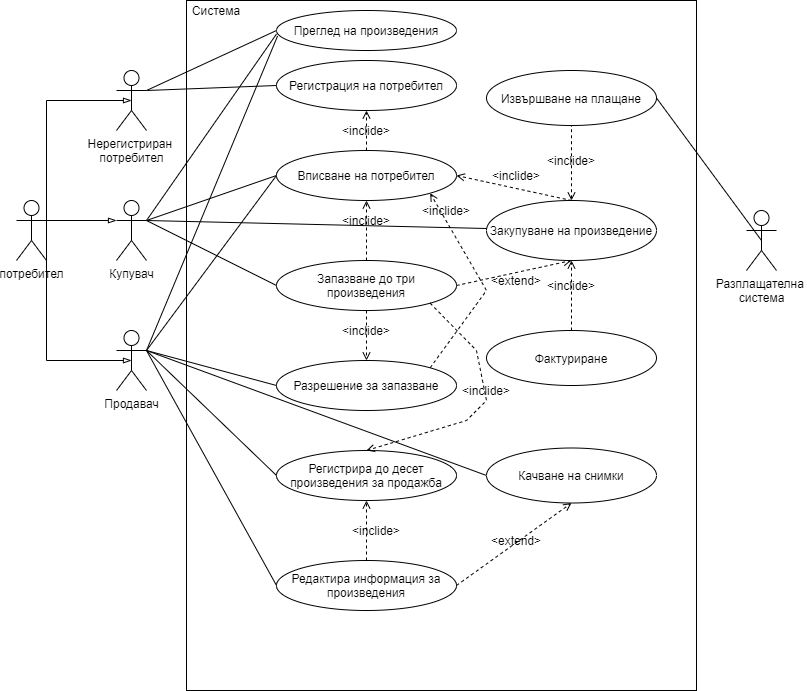

The diagram above was exported from draw.io. Its source (the exported page's mxGraphModel, read from the mxfile embedded in the PNG):
<mxGraphModel dx="1422" dy="737" grid="1" gridSize="10" guides="1" tooltips="1" connect="1" arrows="1" fold="1" page="1" pageScale="1" pageWidth="850" pageHeight="1100" math="0" shadow="0">
  <root>
    <mxCell id="0" />
    <mxCell id="1" parent="0" />
    <mxCell id="Fi2iAiX68ixalLvmXJ01-2" value="" style="rounded=0;whiteSpace=wrap;html=1;" parent="1" vertex="1">
      <mxGeometry x="200" y="160" width="510" height="690" as="geometry" />
    </mxCell>
    <mxCell id="Fi2iAiX68ixalLvmXJ01-3" value="Система" style="text;html=1;strokeColor=none;fillColor=none;align=center;verticalAlign=middle;whiteSpace=wrap;rounded=0;" parent="1" vertex="1">
      <mxGeometry x="210" y="160" width="40" height="20" as="geometry" />
    </mxCell>
    <mxCell id="Fi2iAiX68ixalLvmXJ01-15" style="rounded=0;orthogonalLoop=1;jettySize=auto;html=1;exitX=1;exitY=0.3333333333333333;exitDx=0;exitDy=0;exitPerimeter=0;endArrow=none;endFill=0;entryX=0;entryY=0.5;entryDx=0;entryDy=0;" parent="1" source="Fi2iAiX68ixalLvmXJ01-4" target="Fi2iAiX68ixalLvmXJ01-14" edge="1">
      <mxGeometry relative="1" as="geometry" />
    </mxCell>
    <mxCell id="Fi2iAiX68ixalLvmXJ01-20" style="edgeStyle=none;rounded=0;orthogonalLoop=1;jettySize=auto;html=1;exitX=1;exitY=0.3333333333333333;exitDx=0;exitDy=0;exitPerimeter=0;entryX=0;entryY=0.5;entryDx=0;entryDy=0;endArrow=none;endFill=0;" parent="1" source="Fi2iAiX68ixalLvmXJ01-4" target="Fi2iAiX68ixalLvmXJ01-19" edge="1">
      <mxGeometry relative="1" as="geometry" />
    </mxCell>
    <mxCell id="Fi2iAiX68ixalLvmXJ01-4" value="Нерегистриран&amp;nbsp;&lt;br&gt;потребител" style="shape=umlActor;verticalLabelPosition=bottom;verticalAlign=top;html=1;outlineConnect=0;" parent="1" vertex="1">
      <mxGeometry x="130" y="230" width="30" height="60" as="geometry" />
    </mxCell>
    <mxCell id="Fi2iAiX68ixalLvmXJ01-17" style="edgeStyle=none;rounded=0;orthogonalLoop=1;jettySize=auto;html=1;exitX=1;exitY=0.3333333333333333;exitDx=0;exitDy=0;exitPerimeter=0;entryX=0.006;entryY=0.638;entryDx=0;entryDy=0;entryPerimeter=0;endArrow=none;endFill=0;" parent="1" source="Fi2iAiX68ixalLvmXJ01-5" target="Fi2iAiX68ixalLvmXJ01-14" edge="1">
      <mxGeometry relative="1" as="geometry" />
    </mxCell>
    <mxCell id="Fi2iAiX68ixalLvmXJ01-23" style="edgeStyle=none;rounded=0;orthogonalLoop=1;jettySize=auto;html=1;exitX=1;exitY=0.3333333333333333;exitDx=0;exitDy=0;exitPerimeter=0;entryX=0;entryY=0.5;entryDx=0;entryDy=0;endArrow=none;endFill=0;" parent="1" source="Fi2iAiX68ixalLvmXJ01-5" target="Fi2iAiX68ixalLvmXJ01-21" edge="1">
      <mxGeometry relative="1" as="geometry" />
    </mxCell>
    <mxCell id="Fi2iAiX68ixalLvmXJ01-31" style="edgeStyle=none;rounded=0;orthogonalLoop=1;jettySize=auto;html=1;exitX=1;exitY=0.3333333333333333;exitDx=0;exitDy=0;exitPerimeter=0;entryX=0;entryY=0.5;entryDx=0;entryDy=0;endArrow=none;endFill=0;" parent="1" source="Fi2iAiX68ixalLvmXJ01-5" target="Fi2iAiX68ixalLvmXJ01-30" edge="1">
      <mxGeometry relative="1" as="geometry" />
    </mxCell>
    <mxCell id="Fi2iAiX68ixalLvmXJ01-40" style="edgeStyle=none;rounded=0;orthogonalLoop=1;jettySize=auto;html=1;entryX=0;entryY=0.5;entryDx=0;entryDy=0;endArrow=none;endFill=0;" parent="1" target="Fi2iAiX68ixalLvmXJ01-38" edge="1">
      <mxGeometry relative="1" as="geometry">
        <mxPoint x="160" y="510" as="sourcePoint" />
      </mxGeometry>
    </mxCell>
    <mxCell id="Fi2iAiX68ixalLvmXJ01-41" style="edgeStyle=none;rounded=0;orthogonalLoop=1;jettySize=auto;html=1;exitX=1;exitY=0.3333333333333333;exitDx=0;exitDy=0;exitPerimeter=0;entryX=0;entryY=0.5;entryDx=0;entryDy=0;endArrow=none;endFill=0;" parent="1" source="Fi2iAiX68ixalLvmXJ01-5" target="Fi2iAiX68ixalLvmXJ01-39" edge="1">
      <mxGeometry relative="1" as="geometry" />
    </mxCell>
    <mxCell id="Fi2iAiX68ixalLvmXJ01-46" style="edgeStyle=none;rounded=0;orthogonalLoop=1;jettySize=auto;html=1;exitX=1;exitY=0.3333333333333333;exitDx=0;exitDy=0;exitPerimeter=0;entryX=0;entryY=0.5;entryDx=0;entryDy=0;endArrow=none;endFill=0;" parent="1" source="Fi2iAiX68ixalLvmXJ01-5" target="Fi2iAiX68ixalLvmXJ01-45" edge="1">
      <mxGeometry relative="1" as="geometry" />
    </mxCell>
    <mxCell id="Fi2iAiX68ixalLvmXJ01-5" value="Продавач" style="shape=umlActor;verticalLabelPosition=bottom;verticalAlign=top;html=1;outlineConnect=0;" parent="1" vertex="1">
      <mxGeometry x="130" y="490" width="30" height="60" as="geometry" />
    </mxCell>
    <mxCell id="Fi2iAiX68ixalLvmXJ01-16" style="rounded=0;orthogonalLoop=1;jettySize=auto;html=1;exitX=1;exitY=0.3333333333333333;exitDx=0;exitDy=0;exitPerimeter=0;entryX=0;entryY=0.588;entryDx=0;entryDy=0;endArrow=none;endFill=0;entryPerimeter=0;" parent="1" source="Fi2iAiX68ixalLvmXJ01-6" target="Fi2iAiX68ixalLvmXJ01-14" edge="1">
      <mxGeometry relative="1" as="geometry" />
    </mxCell>
    <mxCell id="Fi2iAiX68ixalLvmXJ01-22" style="edgeStyle=none;rounded=0;orthogonalLoop=1;jettySize=auto;html=1;exitX=1;exitY=0.3333333333333333;exitDx=0;exitDy=0;exitPerimeter=0;entryX=0;entryY=0.5;entryDx=0;entryDy=0;endArrow=none;endFill=0;" parent="1" source="Fi2iAiX68ixalLvmXJ01-6" target="Fi2iAiX68ixalLvmXJ01-21" edge="1">
      <mxGeometry relative="1" as="geometry" />
    </mxCell>
    <mxCell id="Fi2iAiX68ixalLvmXJ01-27" style="edgeStyle=none;rounded=0;orthogonalLoop=1;jettySize=auto;html=1;exitX=1;exitY=0.3333333333333333;exitDx=0;exitDy=0;exitPerimeter=0;entryX=0;entryY=0.5;entryDx=0;entryDy=0;endArrow=none;endFill=0;" parent="1" source="Fi2iAiX68ixalLvmXJ01-6" target="Fi2iAiX68ixalLvmXJ01-26" edge="1">
      <mxGeometry relative="1" as="geometry" />
    </mxCell>
    <mxCell id="Fi2iAiX68ixalLvmXJ01-36" style="edgeStyle=none;rounded=0;orthogonalLoop=1;jettySize=auto;html=1;exitX=1;exitY=0.3333333333333333;exitDx=0;exitDy=0;exitPerimeter=0;endArrow=none;endFill=0;" parent="1" source="Fi2iAiX68ixalLvmXJ01-6" target="Fi2iAiX68ixalLvmXJ01-35" edge="1">
      <mxGeometry relative="1" as="geometry" />
    </mxCell>
    <mxCell id="Fi2iAiX68ixalLvmXJ01-6" value="Купувач" style="shape=umlActor;verticalLabelPosition=bottom;verticalAlign=top;html=1;outlineConnect=0;" parent="1" vertex="1">
      <mxGeometry x="130" y="360" width="30" height="60" as="geometry" />
    </mxCell>
    <mxCell id="Fi2iAiX68ixalLvmXJ01-37" style="edgeStyle=none;rounded=0;orthogonalLoop=1;jettySize=auto;html=1;exitX=0.5;exitY=0.5;exitDx=0;exitDy=0;exitPerimeter=0;entryX=1;entryY=0.5;entryDx=0;entryDy=0;endArrow=none;endFill=0;" parent="1" source="Fi2iAiX68ixalLvmXJ01-7" target="Fi2iAiX68ixalLvmXJ01-58" edge="1">
      <mxGeometry relative="1" as="geometry" />
    </mxCell>
    <mxCell id="Fi2iAiX68ixalLvmXJ01-7" value="Разплащателна &lt;br&gt;система" style="shape=umlActor;verticalLabelPosition=bottom;verticalAlign=top;html=1;outlineConnect=0;" parent="1" vertex="1">
      <mxGeometry x="760" y="370" width="30" height="60" as="geometry" />
    </mxCell>
    <mxCell id="Fi2iAiX68ixalLvmXJ01-11" style="edgeStyle=orthogonalEdgeStyle;rounded=0;orthogonalLoop=1;jettySize=auto;html=1;exitX=1;exitY=0.3333333333333333;exitDx=0;exitDy=0;exitPerimeter=0;entryX=0.5;entryY=0.5;entryDx=0;entryDy=0;entryPerimeter=0;endArrow=blockThin;endFill=0;" parent="1" source="Fi2iAiX68ixalLvmXJ01-10" target="Fi2iAiX68ixalLvmXJ01-4" edge="1">
      <mxGeometry relative="1" as="geometry">
        <Array as="points">
          <mxPoint x="60" y="260" />
        </Array>
      </mxGeometry>
    </mxCell>
    <mxCell id="Fi2iAiX68ixalLvmXJ01-12" style="edgeStyle=orthogonalEdgeStyle;rounded=0;orthogonalLoop=1;jettySize=auto;html=1;exitX=1;exitY=0.3333333333333333;exitDx=0;exitDy=0;exitPerimeter=0;entryX=0;entryY=0.3333333333333333;entryDx=0;entryDy=0;entryPerimeter=0;endArrow=blockThin;endFill=0;" parent="1" source="Fi2iAiX68ixalLvmXJ01-10" target="Fi2iAiX68ixalLvmXJ01-6" edge="1">
      <mxGeometry relative="1" as="geometry" />
    </mxCell>
    <mxCell id="Fi2iAiX68ixalLvmXJ01-13" style="edgeStyle=orthogonalEdgeStyle;rounded=0;orthogonalLoop=1;jettySize=auto;html=1;entryX=0.5;entryY=0.5;entryDx=0;entryDy=0;entryPerimeter=0;endArrow=blockThin;endFill=0;" parent="1" target="Fi2iAiX68ixalLvmXJ01-5" edge="1">
      <mxGeometry relative="1" as="geometry">
        <mxPoint x="60" y="380" as="sourcePoint" />
        <Array as="points">
          <mxPoint x="60" y="520" />
        </Array>
      </mxGeometry>
    </mxCell>
    <mxCell id="Fi2iAiX68ixalLvmXJ01-10" value="потребител" style="shape=umlActor;verticalLabelPosition=bottom;verticalAlign=top;html=1;outlineConnect=0;" parent="1" vertex="1">
      <mxGeometry x="30" y="360" width="30" height="60" as="geometry" />
    </mxCell>
    <mxCell id="Fi2iAiX68ixalLvmXJ01-14" value="Преглед на произведения" style="ellipse;whiteSpace=wrap;html=1;" parent="1" vertex="1">
      <mxGeometry x="290" y="170" width="180" height="40" as="geometry" />
    </mxCell>
    <mxCell id="Fi2iAiX68ixalLvmXJ01-19" value="Регистрация на потребител" style="ellipse;whiteSpace=wrap;html=1;" parent="1" vertex="1">
      <mxGeometry x="290" y="220" width="180" height="50" as="geometry" />
    </mxCell>
    <mxCell id="Fi2iAiX68ixalLvmXJ01-24" style="edgeStyle=none;rounded=0;orthogonalLoop=1;jettySize=auto;html=1;exitX=0.5;exitY=0;exitDx=0;exitDy=0;entryX=0.5;entryY=1;entryDx=0;entryDy=0;endArrow=open;endFill=0;dashed=1;" parent="1" source="Fi2iAiX68ixalLvmXJ01-21" target="Fi2iAiX68ixalLvmXJ01-19" edge="1">
      <mxGeometry relative="1" as="geometry" />
    </mxCell>
    <mxCell id="Fi2iAiX68ixalLvmXJ01-21" value="Вписване на потребител" style="ellipse;whiteSpace=wrap;html=1;" parent="1" vertex="1">
      <mxGeometry x="290" y="310" width="180" height="50" as="geometry" />
    </mxCell>
    <mxCell id="Fi2iAiX68ixalLvmXJ01-25" value="&amp;lt;inclide&amp;gt;" style="text;html=1;strokeColor=none;fillColor=none;align=center;verticalAlign=middle;whiteSpace=wrap;rounded=0;" parent="1" vertex="1">
      <mxGeometry x="360" y="280" width="40" height="20" as="geometry" />
    </mxCell>
    <mxCell id="Fi2iAiX68ixalLvmXJ01-42" style="edgeStyle=none;rounded=0;orthogonalLoop=1;jettySize=auto;html=1;exitX=1;exitY=0.5;exitDx=0;exitDy=0;entryX=0.5;entryY=1;entryDx=0;entryDy=0;endArrow=open;endFill=0;dashed=1;" parent="1" source="Fi2iAiX68ixalLvmXJ01-26" target="Fi2iAiX68ixalLvmXJ01-35" edge="1">
      <mxGeometry relative="1" as="geometry" />
    </mxCell>
    <mxCell id="Fi2iAiX68ixalLvmXJ01-26" value="Запазване до три произведения" style="ellipse;whiteSpace=wrap;html=1;" parent="1" vertex="1">
      <mxGeometry x="290" y="420" width="180" height="50" as="geometry" />
    </mxCell>
    <mxCell id="Fi2iAiX68ixalLvmXJ01-28" style="edgeStyle=none;rounded=0;orthogonalLoop=1;jettySize=auto;html=1;exitX=0.5;exitY=0;exitDx=0;exitDy=0;entryX=0.5;entryY=1;entryDx=0;entryDy=0;endArrow=open;endFill=0;dashed=1;" parent="1" source="Fi2iAiX68ixalLvmXJ01-26" target="Fi2iAiX68ixalLvmXJ01-21" edge="1">
      <mxGeometry relative="1" as="geometry">
        <mxPoint x="390" y="320" as="sourcePoint" />
        <mxPoint x="390" y="280" as="targetPoint" />
      </mxGeometry>
    </mxCell>
    <mxCell id="Fi2iAiX68ixalLvmXJ01-29" value="&amp;lt;inclide&amp;gt;" style="text;html=1;strokeColor=none;fillColor=none;align=center;verticalAlign=middle;whiteSpace=wrap;rounded=0;" parent="1" vertex="1">
      <mxGeometry x="360" y="370" width="40" height="20" as="geometry" />
    </mxCell>
    <mxCell id="Fi2iAiX68ixalLvmXJ01-52" style="edgeStyle=none;rounded=0;orthogonalLoop=1;jettySize=auto;html=1;exitX=1;exitY=0;exitDx=0;exitDy=0;entryX=1;entryY=1;entryDx=0;entryDy=0;endArrow=open;endFill=0;dashed=1;" parent="1" source="Fi2iAiX68ixalLvmXJ01-30" target="Fi2iAiX68ixalLvmXJ01-21" edge="1">
      <mxGeometry relative="1" as="geometry">
        <Array as="points">
          <mxPoint x="500" y="450" />
        </Array>
      </mxGeometry>
    </mxCell>
    <mxCell id="Fi2iAiX68ixalLvmXJ01-30" value="Разрешение за запазване" style="ellipse;whiteSpace=wrap;html=1;" parent="1" vertex="1">
      <mxGeometry x="290" y="520" width="180" height="50" as="geometry" />
    </mxCell>
    <mxCell id="Fi2iAiX68ixalLvmXJ01-33" style="edgeStyle=none;rounded=0;orthogonalLoop=1;jettySize=auto;html=1;exitX=0.5;exitY=1;exitDx=0;exitDy=0;entryX=0.5;entryY=0;entryDx=0;entryDy=0;endArrow=open;endFill=0;dashed=1;" parent="1" source="Fi2iAiX68ixalLvmXJ01-26" target="Fi2iAiX68ixalLvmXJ01-30" edge="1">
      <mxGeometry relative="1" as="geometry">
        <mxPoint x="390" y="415" as="sourcePoint" />
        <mxPoint x="390" y="370" as="targetPoint" />
      </mxGeometry>
    </mxCell>
    <mxCell id="Fi2iAiX68ixalLvmXJ01-34" value="&amp;lt;inclide&amp;gt;" style="text;html=1;strokeColor=none;fillColor=none;align=center;verticalAlign=middle;whiteSpace=wrap;rounded=0;" parent="1" vertex="1">
      <mxGeometry x="360" y="480" width="40" height="20" as="geometry" />
    </mxCell>
    <mxCell id="Fi2iAiX68ixalLvmXJ01-54" style="edgeStyle=none;rounded=0;orthogonalLoop=1;jettySize=auto;html=1;exitX=0.5;exitY=0;exitDx=0;exitDy=0;entryX=1;entryY=0.5;entryDx=0;entryDy=0;dashed=1;endArrow=open;endFill=0;" parent="1" source="Fi2iAiX68ixalLvmXJ01-35" target="Fi2iAiX68ixalLvmXJ01-21" edge="1">
      <mxGeometry relative="1" as="geometry" />
    </mxCell>
    <mxCell id="Fi2iAiX68ixalLvmXJ01-35" value="Закупуване на произведение" style="ellipse;whiteSpace=wrap;html=1;" parent="1" vertex="1">
      <mxGeometry x="500" y="360" width="170" height="60" as="geometry" />
    </mxCell>
    <mxCell id="Fi2iAiX68ixalLvmXJ01-38" value="Регистрира до десет произведения за продажба" style="ellipse;whiteSpace=wrap;html=1;" parent="1" vertex="1">
      <mxGeometry x="290" y="610" width="180" height="50" as="geometry" />
    </mxCell>
    <mxCell id="Fi2iAiX68ixalLvmXJ01-55" style="edgeStyle=none;rounded=0;orthogonalLoop=1;jettySize=auto;html=1;dashed=1;endArrow=open;endFill=0;" parent="1" source="Fi2iAiX68ixalLvmXJ01-39" target="Fi2iAiX68ixalLvmXJ01-38" edge="1">
      <mxGeometry relative="1" as="geometry" />
    </mxCell>
    <mxCell id="Fi2iAiX68ixalLvmXJ01-39" value="Редактира информация за произведения" style="ellipse;whiteSpace=wrap;html=1;" parent="1" vertex="1">
      <mxGeometry x="290" y="720" width="180" height="50" as="geometry" />
    </mxCell>
    <mxCell id="Fi2iAiX68ixalLvmXJ01-43" value="&amp;lt;extend&amp;gt;" style="text;html=1;strokeColor=none;fillColor=none;align=center;verticalAlign=middle;whiteSpace=wrap;rounded=0;" parent="1" vertex="1">
      <mxGeometry x="510" y="430" width="40" height="20" as="geometry" />
    </mxCell>
    <mxCell id="Fi2iAiX68ixalLvmXJ01-45" value="Качване на снимки" style="ellipse;whiteSpace=wrap;html=1;" parent="1" vertex="1">
      <mxGeometry x="500" y="607.5" width="170" height="55" as="geometry" />
    </mxCell>
    <mxCell id="Fi2iAiX68ixalLvmXJ01-47" style="edgeStyle=none;rounded=0;orthogonalLoop=1;jettySize=auto;html=1;exitX=1;exitY=0.5;exitDx=0;exitDy=0;entryX=0.5;entryY=1;entryDx=0;entryDy=0;endArrow=open;endFill=0;dashed=1;" parent="1" source="Fi2iAiX68ixalLvmXJ01-39" target="Fi2iAiX68ixalLvmXJ01-45" edge="1">
      <mxGeometry relative="1" as="geometry">
        <mxPoint x="480" y="455" as="sourcePoint" />
        <mxPoint x="595" y="430" as="targetPoint" />
      </mxGeometry>
    </mxCell>
    <mxCell id="Fi2iAiX68ixalLvmXJ01-48" value="&amp;lt;extend&amp;gt;" style="text;html=1;strokeColor=none;fillColor=none;align=center;verticalAlign=middle;whiteSpace=wrap;rounded=0;" parent="1" vertex="1">
      <mxGeometry x="510" y="690" width="40" height="20" as="geometry" />
    </mxCell>
    <mxCell id="Fi2iAiX68ixalLvmXJ01-50" style="edgeStyle=none;rounded=0;orthogonalLoop=1;jettySize=auto;html=1;exitX=1;exitY=1;exitDx=0;exitDy=0;endArrow=open;endFill=0;dashed=1;entryX=0.5;entryY=0;entryDx=0;entryDy=0;" parent="1" source="Fi2iAiX68ixalLvmXJ01-26" target="Fi2iAiX68ixalLvmXJ01-38" edge="1">
      <mxGeometry relative="1" as="geometry">
        <mxPoint x="390" y="480" as="sourcePoint" />
        <mxPoint x="380" y="620" as="targetPoint" />
        <Array as="points">
          <mxPoint x="490" y="510" />
          <mxPoint x="500" y="560" />
          <mxPoint x="480" y="580" />
        </Array>
      </mxGeometry>
    </mxCell>
    <mxCell id="Fi2iAiX68ixalLvmXJ01-51" value="&amp;lt;inclide&amp;gt;" style="text;html=1;strokeColor=none;fillColor=none;align=center;verticalAlign=middle;whiteSpace=wrap;rounded=0;" parent="1" vertex="1">
      <mxGeometry x="480" y="540" width="40" height="20" as="geometry" />
    </mxCell>
    <mxCell id="Fi2iAiX68ixalLvmXJ01-53" value="&amp;lt;inclide&amp;gt;" style="text;html=1;strokeColor=none;fillColor=none;align=center;verticalAlign=middle;whiteSpace=wrap;rounded=0;" parent="1" vertex="1">
      <mxGeometry x="440" y="360" width="40" height="20" as="geometry" />
    </mxCell>
    <mxCell id="Fi2iAiX68ixalLvmXJ01-56" value="&amp;lt;inclide&amp;gt;" style="text;html=1;strokeColor=none;fillColor=none;align=center;verticalAlign=middle;whiteSpace=wrap;rounded=0;" parent="1" vertex="1">
      <mxGeometry x="370" y="680" width="40" height="20" as="geometry" />
    </mxCell>
    <mxCell id="Fi2iAiX68ixalLvmXJ01-57" value="&amp;lt;inclide&amp;gt;" style="text;html=1;strokeColor=none;fillColor=none;align=center;verticalAlign=middle;whiteSpace=wrap;rounded=0;" parent="1" vertex="1">
      <mxGeometry x="510" y="325" width="40" height="20" as="geometry" />
    </mxCell>
    <mxCell id="Fi2iAiX68ixalLvmXJ01-58" value="Извършване на плащане" style="ellipse;whiteSpace=wrap;html=1;" parent="1" vertex="1">
      <mxGeometry x="500" y="230" width="170" height="55" as="geometry" />
    </mxCell>
    <mxCell id="Fi2iAiX68ixalLvmXJ01-59" value="Фактуриране" style="ellipse;whiteSpace=wrap;html=1;" parent="1" vertex="1">
      <mxGeometry x="500" y="490" width="170" height="55" as="geometry" />
    </mxCell>
    <mxCell id="Fi2iAiX68ixalLvmXJ01-60" style="edgeStyle=none;rounded=0;orthogonalLoop=1;jettySize=auto;html=1;exitX=0.5;exitY=0;exitDx=0;exitDy=0;entryX=0.5;entryY=1;entryDx=0;entryDy=0;dashed=1;endArrow=none;endFill=0;startArrow=open;startFill=0;" parent="1" source="Fi2iAiX68ixalLvmXJ01-35" target="Fi2iAiX68ixalLvmXJ01-58" edge="1">
      <mxGeometry relative="1" as="geometry">
        <mxPoint x="595" y="370" as="sourcePoint" />
        <mxPoint x="480" y="345" as="targetPoint" />
      </mxGeometry>
    </mxCell>
    <mxCell id="Fi2iAiX68ixalLvmXJ01-61" value="&amp;lt;inclide&amp;gt;" style="text;html=1;strokeColor=none;fillColor=none;align=center;verticalAlign=middle;whiteSpace=wrap;rounded=0;" parent="1" vertex="1">
      <mxGeometry x="565" y="310" width="40" height="20" as="geometry" />
    </mxCell>
    <mxCell id="Fi2iAiX68ixalLvmXJ01-62" style="edgeStyle=none;rounded=0;orthogonalLoop=1;jettySize=auto;html=1;exitX=0.5;exitY=0;exitDx=0;exitDy=0;dashed=1;endArrow=open;endFill=0;" parent="1" source="Fi2iAiX68ixalLvmXJ01-59" edge="1">
      <mxGeometry relative="1" as="geometry">
        <mxPoint x="595" y="370" as="sourcePoint" />
        <mxPoint x="585" y="420" as="targetPoint" />
      </mxGeometry>
    </mxCell>
    <mxCell id="Fi2iAiX68ixalLvmXJ01-63" value="&amp;lt;inclide&amp;gt;" style="text;html=1;strokeColor=none;fillColor=none;align=center;verticalAlign=middle;whiteSpace=wrap;rounded=0;" parent="1" vertex="1">
      <mxGeometry x="565" y="435" width="40" height="20" as="geometry" />
    </mxCell>
  </root>
</mxGraphModel>